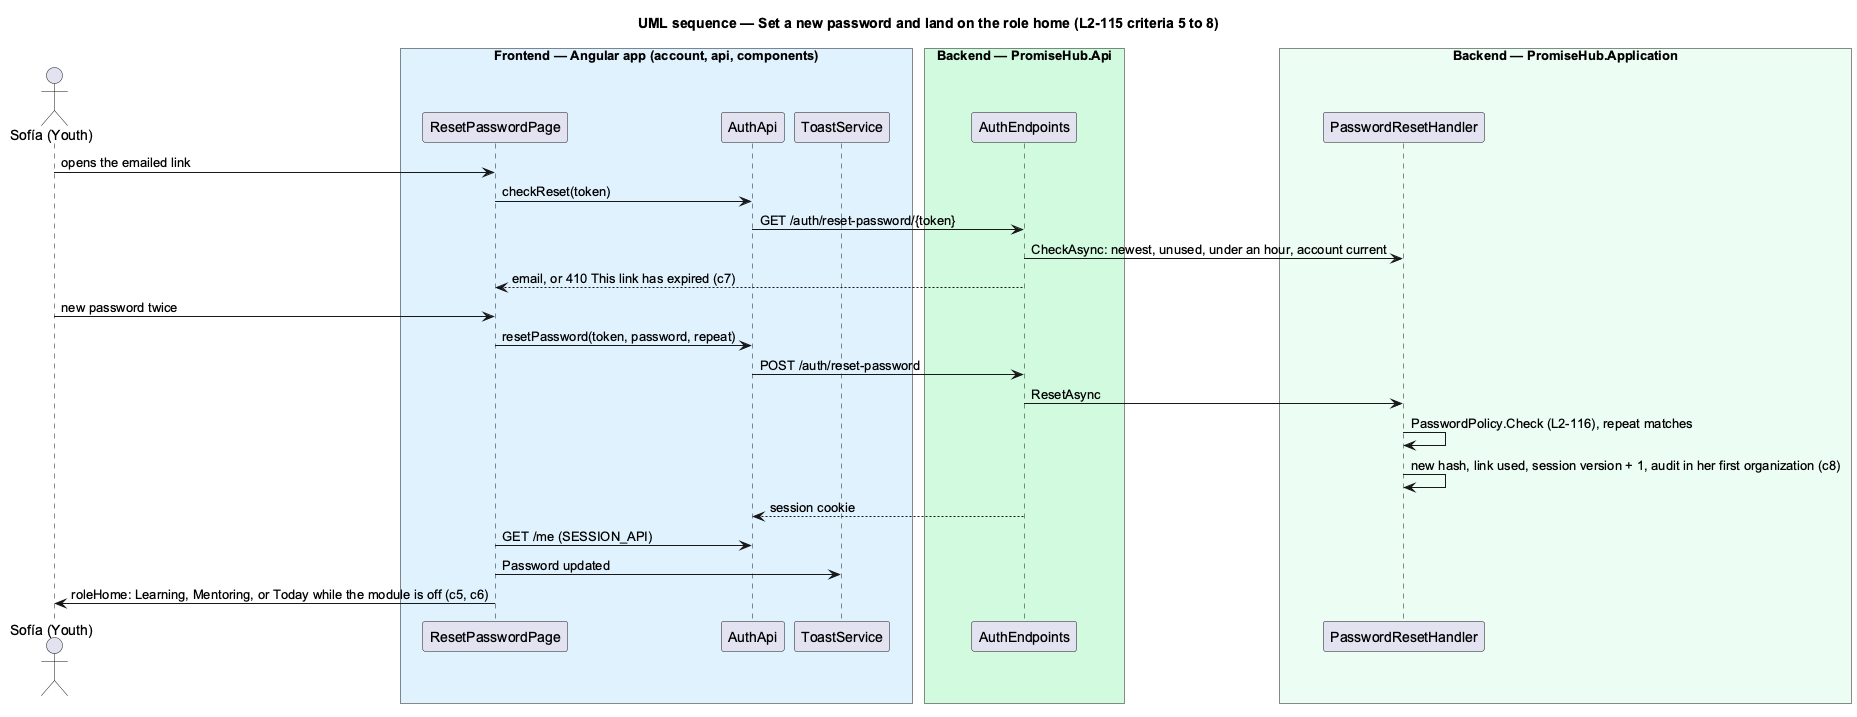

The diagram above was rendered by PlantUML. Its source (embedded in the PNG):
@startuml
title UML sequence — Set a new password and land on the role home (L2-115 criteria 5 to 8)
skinparam backgroundColor #FFFFFF
skinparam shadowing false
skinparam defaultFontName Arial
actor "Sofía (Youth)" as sofia
box "Frontend — Angular app (account, api, components)" #E0F2FE
participant ResetPasswordPage as page
participant AuthApi as client
participant ToastService as toast
end box
box "Backend — PromiseHub.Api" #D1FADF
participant AuthEndpoints as api
end box
box "Backend — PromiseHub.Application" #ECFDF3
participant PasswordResetHandler as handler
end box
sofia -> page : opens the emailed link
page -> client : checkReset(token)
client -> api : GET /auth/reset-password/{token}
api -> handler : CheckAsync: newest, unused, under an hour, account current
api --> page : email, or 410 This link has expired (c7)
sofia -> page : new password twice
page -> client : resetPassword(token, password, repeat)
client -> api : POST /auth/reset-password
api -> handler : ResetAsync
handler -> handler : PasswordPolicy.Check (L2-116), repeat matches
handler -> handler : new hash, link used, session version + 1, audit in her first organization (c8)
api --> client : session cookie
page -> client : GET /me (SESSION_API)
page -> toast : Password updated
page -> sofia : roleHome: Learning, Mentoring, or Today while the module is off (c5, c6)
@enduml